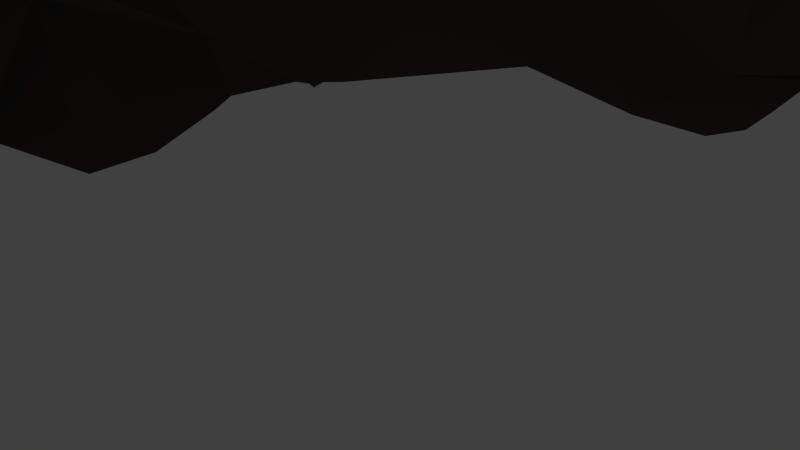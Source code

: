 # Source: monolito_05.blend  (saved by Blender 2.71.0; exported with 4.5.12 LTS)
import bpy
from mathutils import Matrix  # noqa: F401  (used for matrix-valued properties, if any)

bpy.ops.wm.read_factory_settings(use_empty=True)
scene = bpy.context.scene
scene.name = 'Scene'

# ---- collections
col_collection_1 = bpy.data.collections.new('Collection 1'); scene.collection.children.link(col_collection_1)

# ---- materials (node trees are filled in below, after node groups)
mat_material = bpy.data.materials.new('Material')
mat_material.alpha_threshold = 0.0
mat_material.use_transparent_shadow = False
mat_material.diffuse_color = (0.1065, 0.09491, 0.08423, 1.0)
mat_material.roughness = 0.5
mat_material.line_color = (0.0, 0.0, 0.0, 1.0)

# ---- material node trees

# ---- world
world_world = bpy.data.worlds.new('World'); scene.world = world_world
world_world.color = (0.05088, 0.05088, 0.05088)
world_world.use_sun_shadow = False
world_world.sun_shadow_jitter_overblur = 0.0
world_world.cycles.sampling_method = 'MANUAL'
world_world.cycles.sample_map_resolution = 256

# ---- cameras
cam_camera_002 = bpy.data.cameras.new('Camera.002')
cam_camera_002.clip_end = 100.0
cam_camera_002.lens = 35.0
cam_camera_002.sensor_width = 32.0
cam_camera_002.sensor_height = 18.0
cam_camera_002.ortho_scale = 7.314
cam_camera_002.dof.focus_distance = 0.0
cam_camera_002.dof.aperture_fstop = 128.0
cam_camera_001 = bpy.data.cameras.new('Camera.001')
cam_camera_001.clip_end = 100.0
cam_camera_001.lens = 35.0
cam_camera_001.sensor_width = 32.0
cam_camera_001.sensor_height = 18.0
cam_camera_001.ortho_scale = 7.314
cam_camera_001.dof.focus_distance = 0.0
cam_camera_001.dof.aperture_fstop = 128.0
cam_camera = bpy.data.cameras.new('Camera')
cam_camera.clip_end = 100.0
cam_camera.lens = 35.0
cam_camera.sensor_width = 32.0
cam_camera.sensor_height = 18.0
cam_camera.ortho_scale = 7.314
cam_camera.dof.focus_distance = 0.0
cam_camera.dof.aperture_fstop = 128.0

# ---- lights
light_lamp_002 = bpy.data.lights.new('Lamp.002', 'POINT')
light_lamp_002.transmission_factor = 0.0
light_lamp_002.cutoff_distance = 30.0
light_lamp_002.energy = 100.0
light_lamp_002.shadow_buffer_clip_start = 1.001
light_lamp_002.shadow_soft_size = 0.1
light_lamp_002.shadow_maximum_resolution = 0.006
light_lamp_002.use_absolute_resolution = True
light_lamp_002.cycles.use_multiple_importance_sampling = False
light_lamp_001 = bpy.data.lights.new('Lamp.001', 'POINT')
light_lamp_001.transmission_factor = 0.0
light_lamp_001.cutoff_distance = 30.0
light_lamp_001.energy = 100.0
light_lamp_001.shadow_buffer_clip_start = 1.001
light_lamp_001.shadow_soft_size = 0.1
light_lamp_001.shadow_maximum_resolution = 0.006
light_lamp_001.use_absolute_resolution = True
light_lamp_001.cycles.use_multiple_importance_sampling = False
light_lamp = bpy.data.lights.new('Lamp', 'POINT')
light_lamp.transmission_factor = 0.0
light_lamp.cutoff_distance = 30.0
light_lamp.energy = 100.0
light_lamp.shadow_buffer_clip_start = 1.001
light_lamp.shadow_soft_size = 0.1
light_lamp.shadow_maximum_resolution = 0.006
light_lamp.use_absolute_resolution = True
light_lamp.cycles.use_multiple_importance_sampling = False

# ---- meshes
me_plane_006 = bpy.data.meshes.new('Plane.006')
me_plane_006.from_pydata([(-0.2985, 0.3961, -0.08736), (0.389, -0.04137, -0.08736), (-0.361, 0.2405, -0.08698), (-0.0534, -0.1397, 0.1838), (-0.156, 0.003538, 0.1577), (-0.2719, -0.093, -0.03575), (0.397, 0.02359, -0.04724), (0.2636, -0.01883, 0.02827), (0.264, -0.3539, -0.08736), (0.139, 0.2711, -0.08736), (-0.03467, 0.1697, 0.01127), (-0.2723, 0.1023, -0.03924), (-0.236, 0.02113, -0.08736), (-0.2458, -0.2288, -0.08473), (-0.04853, 0.3961, -0.08736), (0.389, 0.3336, -0.08736), (-0.1204, -0.1406, 0.1764), (-0.1531, 0.07321, 0.06517), (0.1648, -0.01696, 0.1114), (0.082, -0.2094, 0.171), (-0.05835, -0.3196, -0.08678), (0.2015, -0.3539, -0.08736), (0.05947, 0.1202, 0.08679), (-0.1353, -0.268, -0.08754), (-0.01269, -0.3528, -0.08729), (-0.149, 0.1267, 0.05153), (0.4515, 0.0524, -0.08757), (0.4515, 0.2711, -0.08736), (-0.2362, 0.07589, -0.04635), (-0.2522, -0.04159, -0.03497), (-0.4235, 0.02113, -0.08736), (-0.0952, -0.2227, 0.08967), (-0.03167, -0.2478, 0.1214), (0.3265, -0.2289, -0.08736), (0.1702, 0.3336, -0.08736), (0.2155, 0.3012, -0.08688), (-0.2269, -0.1595, -0.03597), (-0.236, -0.2914, -0.08736), (-0.2985, -0.2289, -0.08736), (-0.1735, -0.2289, -0.06457), (-0.2132, 0.1798, -0.03879), (-0.1735, -0.2914, -0.08736), (0.3265, -0.2914, -0.08736), (-0.04956, -0.2697, 0.0451), (-0.1107, 0.3642, -0.08735), (-0.116, 0.04072, 0.1499), (-0.1864, 0.05819, 0.07075), (0.3203, -0.1658, -0.08606), (0.389, -0.1351, -0.08736), (-0.1421, 0.09325, 0.1015), (0.06613, -0.1772, 0.2038), (-0.07978, -0.3539, -0.08736), (0.167, -0.35, -0.08776), (-0.09661, 0.1204, 0.07557), (0.1702, 0.1461, 0.02234), (-0.136, 0.2268, -0.03919), (0.3663, 0.2398, -0.01579), (0.4063, 0.003816, -0.08738), (0.296, -0.0231, -0.03982), (0.1529, 0.2572, -0.08738), (-0.361, -0.2601, -0.08736), (-0.3212, 0.03267, -0.08811), (0.4202, 0.2711, -0.08736), (-0.2404, -0.008462, -0.05592), (0.2782, 0.01795, -0.005873), (-0.03664, -0.2731, 0.08771), (0.109, -0.241, 0.1242), (-0.361, -0.2289, -0.08736), (-0.2467, 0.2214, -0.05037), (-0.2195, 0.2638, -0.04606), (-0.1184, 0.2934, -0.05658), (-0.1523, -0.1998, 0.08394), (0.389, 0.3024, -0.08736), (0.3893, 0.06535, -0.01095), (0.2051, -0.04138, 0.08492), (0.08948, -0.2174, 0.1383), (0.139, 0.3024, -0.08736), (-0.3923, -0.1976, -0.08736), (-0.361, 0.3024, -0.08736), (0.4827, 0.2399, -0.08736), (-0.1582, -0.1068, 0.1637), (0.3274, -0.04551, -0.0874), (0.1035, -0.2802, 0.09096), (0.1355, 0.1898, -0.04894), (0.3477, 0.1989, 0.008323), (-0.1423, -0.3539, -0.08736), (-0.2363, 0.05156, -0.08743), (-0.3923, 0.02113, -0.08736), (-0.3923, -0.2289, -0.08736), (0.2605, 0.05612, 0.04259), (0.235, 0.05066, 0.02117), (0.349, 0.02347, -0.01067), (-0.01728, 0.3102, -0.08736), (0.1077, 0.2711, -0.08736), (0.2652, -0.1805, 0.02651), (0.264, -0.3226, -0.08736), (0.3577, -0.2289, -0.08736), (0.3514, 0.296, -0.08632), (-0.1464, -0.2039, 0.04802), (-0.2821, 0.2734, -0.06994), (-0.1403, 0.1652, -0.03874), (-0.2985, 0.3649, -0.08736), (-0.3298, 0.3336, -0.08736), (-0.1735, -0.3226, -0.08736), (-0.1927, -0.2481, -0.08694), (-0.2982, -0.1752, -0.03898), (-0.3338, -0.1381, -0.03739), (0.1746, 0.2284, -0.02141), (0.2952, -0.2914, -0.08736), (0.1625, -0.2624, 0.08027), (0.2348, -0.2913, -0.06029), (0.151, -0.1636, 0.1252), (0.03107, -0.2828, 0.09005), (-0.09272, -0.2809, -0.05917), (-0.1361, -0.1837, 0.116), (0.2015, -0.3851, -0.08736), (0.05781, 0.1777, 0.00983), (-0.04671, 0.2083, -0.08751), (0.1035, 0.2071, -0.08743), (-0.0493, 0.3045, -0.08641), (-0.08383, 0.1841, -0.05949), (-0.04853, 0.3649, -0.08736), (-0.02, -0.00594, 0.2049), (0.0583, -0.07593, 0.2049), (-0.09376, 0.1095, 0.0657), (0.1115, -0.04323, 0.1773), (0.2015, 0.1149, 0.03696), (0.1422, 0.1435, 0.02102), (-0.3923, 0.3024, -0.08736), (-0.3923, -0.04137, -0.08736), (-0.1995, -0.006338, 0.08111), (-0.337, -0.03821, -0.03784), (-0.3489, 0.0883, -0.0865), (-0.291, 0.06709, -0.06014), (0.4515, 0.2399, -0.08736), (0.4451, 0.2023, -0.08632), (0.4515, -0.01012, -0.08736), (0.4202, -0.04137, -0.08736), (-0.4235, -0.1976, -0.08736), (-0.3923, -0.1351, -0.08736), (0.02519, 0.05089, 0.1732), (-0.07978, -0.3851, -0.08736), (-0.01537, -0.1799, 0.201), (-0.02776, -0.2075, 0.1705), (-0.1995, -0.1348, 0.08004), (-0.2048, -0.1664, -0.008683), (-0.2371, 0.3635, -0.08735), (-0.2048, -0.1976, -0.08736), (-0.2038, -0.1313, 0.02167), (0.3577, -0.1351, -0.08736), (-0.02863, -0.2171, 0.1369), (-0.04171, 0.07452, 0.1558), (0.3489, 0.06484, 0.008065), (0.2916, 0.05593, 0.008665), (-0.1749, 0.04799, 0.07679), (0.4827, 0.05238, -0.08736), (0.4202, -0.01012, -0.08736), (0.4202, 0.3024, -0.08736), (0.389, 0.1964, -0.01104), (0.4063, 0.2572, -0.08739), (-0.329, 0.1005, -0.06379), (-0.2052, 0.0004122, 0.02569), (0.1702, 0.1149, 0.01895), (-0.0511, 0.03642, 0.1815), (-0.1095, -0.1164, 0.2017), (-0.126, -0.01941, 0.1912), (-0.005426, -0.1073, 0.2049), (-0.08508, 0.1528, 0.03765), (-0.01728, 0.2399, -0.08736), (-0.08623, -0.163, 0.1367), (-0.136, -0.147, 0.1377), (-0.01313, -0.2973, 0.01867), (-0.09079, -0.2325, 0.04047), (0.1869, -0.1967, 0.0984), (0.1256, -0.1692, 0.1634), (0.2414, -0.3185, -0.08721), (0.1843, -0.3015, 0.0009632), (0.2952, -0.3226, -0.08736), (0.2927, -0.2199, -0.08639), (0.1702, 0.3024, -0.08736), (0.1702, 0.1774, -0.009953), (0.2142, 0.1941, 0.009559), (0.2144, 0.2396, -0.01047), (-0.1423, -0.3226, -0.08736), (-0.236, -0.2601, -0.08736), (-0.361, 0.3336, -0.08736), (-0.3298, 0.3649, -0.08736), (-0.2736, 0.1715, -0.04006), (0.2541, -0.2339, 0.01249), (-0.06335, -0.1738, 0.1605), (0.1077, 0.2399, -0.08736), (-0.01728, 0.3649, -0.08736), (-0.09372, -0.04961, 0.2051), (0.3405, -0.01186, -0.0568), (0.2009, 0.1454, 0.005058), (-0.1743, 0.08484, 0.07217), (-0.1757, -0.1238, 0.1204)], [], [(152, 73, 158, 84), (74, 7, 64, 90), (106, 131, 139), (132, 2, 87), (130, 80, 4), (91, 193, 57, 6), (190, 59, 9, 93), (173, 94, 7, 74), (189, 142, 3), (23, 113, 172, 98), (56, 159, 97), (25, 167, 120, 100), (40, 55, 69), (2, 160, 11, 187), (2, 187, 99), (183, 51, 23, 104), (2, 146, 102), (59, 107, 182, 35), (184, 38, 67), (167, 10, 117, 120), (42, 33, 178), (111, 18, 174), (112, 82, 32), (43, 31, 172), (20, 43, 113), (150, 143, 169), (141, 20, 51), (115, 21, 52), (116, 118, 117), (64, 58, 193, 91), (10, 116, 117), (165, 164, 192), (164, 3, 166), (124, 10, 53), (54, 162, 126, 194), (131, 63, 12, 61), (161, 144, 130), (132, 61, 86, 133), (160, 133, 11), (159, 134, 27, 62), (86, 28, 133), (156, 136, 26, 57), (143, 150, 75, 19), (154, 4, 17), (61, 132, 87), (77, 38, 139), (125, 22, 140), (146, 69, 70, 44), (47, 81, 58), (178, 33, 47), (69, 55, 70), (145, 98, 144, 148), (172, 71, 98), (13, 147, 145), (13, 104, 147), (39, 98, 147), (145, 148, 36), (94, 47, 58, 7), (159, 72, 97), (35, 15, 34), (56, 97, 35), (96, 149, 33), (94, 178, 47), (152, 91, 6, 73), (32, 66, 75), (143, 19, 142), (122, 140, 163), (123, 140, 122), (151, 22, 10), (64, 91, 152, 153), (86, 154, 46, 28), (77, 139, 138), (2, 78, 128), (154, 17, 46), (86, 12, 161, 154), (1, 137, 156, 57), (161, 130, 154), (46, 195, 28), (73, 26, 158), (159, 62, 157, 72), (158, 135, 159, 56), (26, 135, 158), (125, 18, 127, 22), (135, 134, 159), (12, 86, 61), (36, 131, 106), (29, 63, 131), (144, 196, 130), (170, 80, 196), (148, 161, 5), (139, 129, 138), (64, 89, 90), (17, 4, 165, 45), (162, 54, 127), (90, 126, 162), (7, 58, 64), (58, 81, 193), (192, 163, 165), (170, 16, 164, 80), (124, 53, 49), (45, 124, 49), (16, 3, 164), (22, 127, 83, 116), (80, 164, 165), (3, 142, 166), (142, 50, 166), (119, 44, 70), (44, 14, 0), (120, 119, 55), (117, 119, 120), (117, 118, 190, 168), (51, 20, 113, 23), (32, 169, 31), (32, 150, 169), (172, 31, 71), (24, 171, 20), (24, 112, 171), (24, 52, 82, 112), (50, 19, 111, 174), (65, 112, 32), (109, 188, 173), (75, 66, 111), (66, 109, 173), (176, 52, 175, 110), (21, 8, 175, 52), (95, 177, 108, 175), (8, 95, 175), (149, 48, 1, 81), (82, 109, 66), (82, 176, 109), (110, 175, 108, 178), (9, 59, 179, 76), (83, 127, 54, 180), (83, 180, 107), (54, 194, 181, 180), (102, 146, 101, 186), (107, 181, 182), (84, 56, 182), (13, 36, 105), (67, 38, 77), (183, 104, 41), (184, 104, 13), (41, 104, 184), (2, 99, 146), (99, 68, 69), (2, 185, 78), (195, 49, 167, 25), (11, 40, 187), (40, 28, 25, 100), (109, 176, 110, 188), (68, 40, 69), (100, 55, 40), (187, 68, 99), (187, 40, 68), (23, 98, 39), (184, 13, 38), (111, 173, 74, 18), (43, 65, 32, 31), (169, 189, 3, 16), (171, 65, 43), (190, 118, 83, 59), (143, 142, 189), (141, 24, 20), (44, 92, 191, 121), (168, 92, 119), (117, 168, 119), (164, 166, 122, 192), (124, 45, 163, 151), (124, 151, 10), (193, 81, 1, 57), (89, 153, 181, 194), (74, 90, 18), (89, 194, 126), (138, 129, 87, 30), (141, 115, 52, 24), (129, 131, 61), (155, 79, 26), (17, 49, 195), (38, 106, 139), (98, 71, 196, 144), (71, 114, 170, 196), (133, 28, 11), (129, 61, 87), (185, 2, 102), (146, 99, 69), (38, 105, 106), (182, 56, 35), (107, 180, 181), (179, 35, 34), (111, 66, 173), (170, 169, 16), (114, 31, 169), (44, 121, 14), (50, 125, 123), (174, 18, 125), (18, 90, 127), (87, 2, 128), (139, 131, 129), (130, 196, 80), (73, 6, 26), (28, 195, 25), (181, 152, 84), (151, 140, 22), (35, 97, 15), (97, 72, 15), (147, 98, 145), (146, 44, 0), (36, 13, 145), (104, 39, 147), (36, 148, 5), (33, 149, 47), (94, 188, 178), (150, 32, 75), (123, 125, 140), (163, 140, 151), (89, 64, 153), (153, 152, 181), (88, 67, 77), (154, 130, 4), (6, 57, 26), (26, 79, 135), (2, 132, 160), (132, 133, 160), (131, 5, 29), (36, 5, 131), (29, 5, 161), (161, 148, 144), (12, 63, 161), (63, 29, 161), (127, 90, 162), (50, 174, 125), (45, 165, 163), (163, 192, 122), (17, 45, 49), (4, 80, 165), (166, 50, 122), (119, 92, 44), (55, 119, 70), (49, 53, 167), (53, 10, 167), (116, 83, 118), (10, 22, 116), (71, 31, 114), (170, 114, 169), (20, 171, 43), (113, 43, 172), (65, 171, 112), (173, 188, 94), (19, 75, 111), (82, 52, 176), (188, 110, 178), (108, 42, 178), (179, 59, 35), (59, 83, 107), (181, 84, 182), (38, 13, 105), (60, 184, 67), (103, 183, 41), (85, 51, 183), (37, 41, 184), (11, 28, 40), (100, 120, 55), (101, 146, 0), (104, 23, 39), (105, 36, 106), (84, 158, 56), (32, 82, 66), (169, 143, 189), (50, 123, 122), (90, 89, 126), (135, 79, 134), (46, 17, 195), (142, 19, 50), (47, 149, 81)])
me_plane_006.materials.append(mat_material)
me_plane_006.use_remesh_preserve_volume = False
me_plane_006.use_remesh_preserve_attributes = False
me_plane_006.use_mirror_vertex_groups = False
me_plane_006.update()

# ---- objects
ob_plane_003 = bpy.data.objects.new('Plane.003', me_plane_006)
ob_lamp_002 = bpy.data.objects.new('Lamp.002', light_lamp_002)
ob_camera_002 = bpy.data.objects.new('Camera.002', cam_camera_002)
ob_camera_001 = bpy.data.objects.new('Camera.001', cam_camera_001)
ob_lamp_001 = bpy.data.objects.new('Lamp.001', light_lamp_001)
ob_lamp = bpy.data.objects.new('Lamp', light_lamp)
ob_camera = bpy.data.objects.new('Camera', cam_camera)

# ---- transforms, parenting, visibility, modifiers, constraints
ob_plane_003.location = (0.0, 0.0, 0.0)
ob_plane_003.scale = (250.0, 250.0, 260.0)
ob_plane_003.lineart.crease_threshold = 0.0
ob_lamp_002.location = (4.076, 267.3, 5.904)
ob_lamp_002.rotation_euler = (0.6503, 0.05522, 1.866)
ob_lamp_002.lock_rotations_4d = False
ob_lamp_002.empty_display_type = 'ARROWS'
ob_lamp_002.color = (0.0, 0.0, 0.0, 0.0)
ob_lamp_002.lineart.crease_threshold = 0.0
ob_camera_002.location = (0.0, 206.3, 6.0)
ob_camera_002.rotation_euler = (1.396, -2.26e-06, 0.0)
ob_camera_002.lock_rotations_4d = False
ob_camera_002.empty_display_type = 'ARROWS'
ob_camera_002.color = (0.0, 0.0, 0.0, 0.0)
ob_camera_002.display_type = 'WIRE'
ob_camera_002.lineart.crease_threshold = 0.0
ob_camera_001.location = (0.0, 74.22, 6.0)
ob_camera_001.rotation_euler = (1.396, -2.26e-06, 0.0)
ob_camera_001.lock_rotations_4d = False
ob_camera_001.empty_display_type = 'ARROWS'
ob_camera_001.color = (0.0, 0.0, 0.0, 0.0)
ob_camera_001.display_type = 'WIRE'
ob_camera_001.lineart.crease_threshold = 0.0
ob_lamp_001.location = (4.076, 135.2, 5.904)
ob_lamp_001.rotation_euler = (0.6503, 0.05522, 1.866)
ob_lamp_001.lock_rotations_4d = False
ob_lamp_001.empty_display_type = 'ARROWS'
ob_lamp_001.color = (0.0, 0.0, 0.0, 0.0)
ob_lamp_001.lineart.crease_threshold = 0.0
ob_lamp.location = (4.076, 1.005, 5.904)
ob_lamp.rotation_euler = (0.6503, 0.05522, 1.866)
ob_lamp.lock_rotations_4d = False
ob_lamp.empty_display_type = 'ARROWS'
ob_lamp.color = (0.0, 0.0, 0.0, 0.0)
ob_lamp.lineart.crease_threshold = 0.0
ob_camera.location = (0.0, -60.0, 6.0)
ob_camera.rotation_euler = (1.396, -2.26e-06, 0.0)
ob_camera.lock_rotations_4d = False
ob_camera.empty_display_type = 'ARROWS'
ob_camera.color = (0.0, 0.0, 0.0, 0.0)
ob_camera.display_type = 'WIRE'
ob_camera.lineart.crease_threshold = 0.0

# ---- collection membership
col_collection_1.objects.link(ob_plane_003)
col_collection_1.objects.link(ob_lamp_002)
col_collection_1.objects.link(ob_camera_002)
col_collection_1.objects.link(ob_camera_001)
col_collection_1.objects.link(ob_lamp_001)
col_collection_1.objects.link(ob_lamp)
col_collection_1.objects.link(ob_camera)

# ---- scene / render settings (as saved in the file)
scene.camera = ob_camera
scene.frame_start = 1; scene.frame_end = 250; scene.frame_set(0)
scene.render.engine = 'BLENDER_EEVEE_NEXT'
scene.render.resolution_percentage = 50
scene.render.dither_intensity = 0.0
scene.cycles.use_denoising = False
scene.cycles.samples = 10
scene.cycles.sampling_pattern = 'TABULATED_SOBOL'
scene.cycles.light_sampling_threshold = 0.0
scene.cycles.use_adaptive_sampling = False
scene.cycles.use_light_tree = False
scene.cycles.blur_glossy = 0.0
scene.cycles.volume_bounces = 1
scene.cycles.pixel_filter_type = 'GAUSSIAN'
scene.cycles.sample_clamp_indirect = 0.0
scene.view_settings.view_transform = 'Standard'
bpy.context.view_layer.update()
